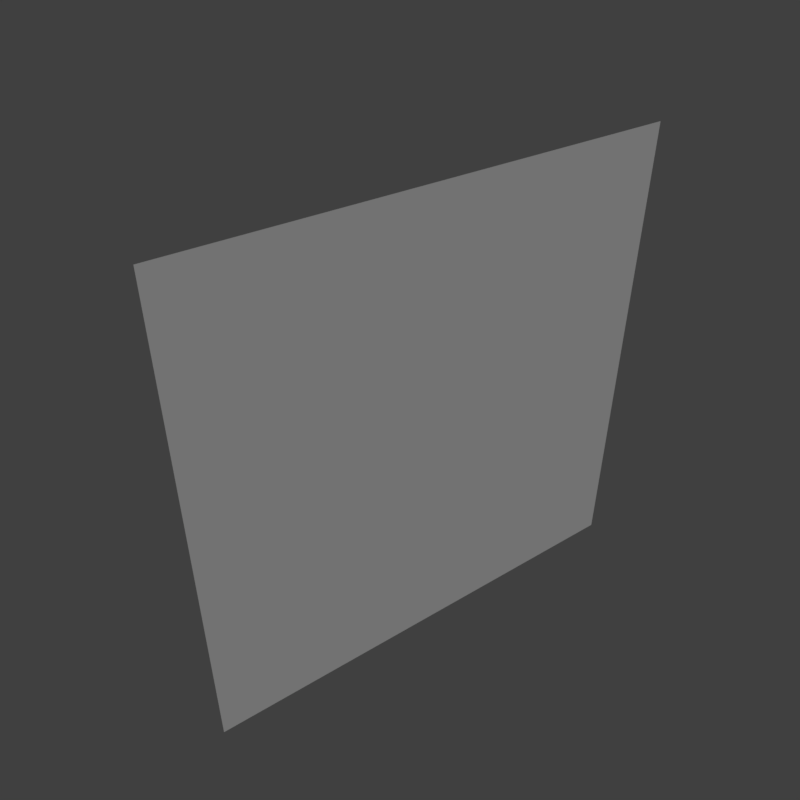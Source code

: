 # Source: wall_side.blend  (saved by Blender 2.79.0; exported with 4.5.12 LTS)
import bpy
from mathutils import Matrix  # noqa: F401  (used for matrix-valued properties, if any)

bpy.ops.wm.read_factory_settings(use_empty=True)
scene = bpy.context.scene
scene.name = 'Scene'

# ---- collections
col_collection_1 = bpy.data.collections.new('Collection 1'); scene.collection.children.link(col_collection_1)

# ---- materials (node trees are filled in below, after node groups)
mat_ground = bpy.data.materials.new('ground')
mat_ground.alpha_threshold = 0.0
mat_ground.use_transparent_shadow = False
mat_ground.roughness = 0.5
mat_ground.specular_intensity = 0.0

# ---- material node trees

# ---- world
world_world = bpy.data.worlds.new('World'); scene.world = world_world
world_world.color = (0.05088, 0.05088, 0.05088)
world_world.use_sun_shadow = False
world_world.sun_shadow_jitter_overblur = 0.0
world_world.cycles.sampling_method = 'MANUAL'

# ---- cameras
cam_camera = bpy.data.cameras.new('Camera')
cam_camera.clip_end = 100.0
cam_camera.lens = 35.0
cam_camera.sensor_width = 32.0
cam_camera.sensor_height = 18.0
cam_camera.display_size = 2.0
cam_camera.dof.focus_distance = 0.0
cam_camera.dof.aperture_fstop = 128.0
cam_camera.dof.aperture_blades = 6

# ---- lights
light_hemi = bpy.data.lights.new('Hemi', 'SUN')
light_hemi.transmission_factor = 0.0
light_hemi.angle = 0.1993
light_hemi.energy = 1.0
light_hemi.shadow_buffer_clip_start = 0.5
light_hemi.shadow_soft_size = 0.1
light_hemi.shadow_cascade_max_distance = 1000.0

# ---- meshes
me_groundwallside = bpy.data.meshes.new('GroundWallSide')
me_groundwallside.from_pydata([(1.0, -1.0, -2.0), (1.0, 1.0, -2.0), (1.0, -1.0, 0.0), (1.0, 1.0, 0.0)], [], [(2, 0, 1, 3)])
_uv = me_groundwallside.uv_layers.new(name='UVMap')
_uv.uv.foreach_set('vector', [0.7007, 0.5649, 0.7007, 0.5288, 0.7368, 0.5288, 0.7368, 0.5649])
me_groundwallside.materials.append(mat_ground)
me_groundwallside.use_remesh_preserve_volume = False
me_groundwallside.use_remesh_preserve_attributes = False
me_groundwallside.use_mirror_vertex_groups = False
me_groundwallside.use_paint_bone_selection = False
me_groundwallside.use_paint_mask = True
me_groundwallside.update()

# ---- objects
ob_camera = bpy.data.objects.new('Camera', cam_camera)
ob_hemi = bpy.data.objects.new('Hemi', light_hemi)
ob_groundwallside__col = bpy.data.objects.new('GroundWallSide -col', me_groundwallside)

# ---- transforms, parenting, visibility, modifiers, constraints
ob_camera.location = (3.047, -1.619, 1.008)
ob_camera.rotation_euler = (0.9558, -1.154e-05, 0.9527)
ob_camera.hide_viewport = True
ob_camera.lineart.crease_threshold = 0.0
ob_hemi.location = (0.0, 0.0, 0.0)
ob_hemi.rotation_euler = (-0.588, 0.4478, -0.281)
ob_hemi.hide_viewport = True
ob_hemi.lineart.crease_threshold = 0.0
ob_groundwallside__col.location = (0.0, 0.0, 0.0)
ob_groundwallside__col.lineart.crease_threshold = 0.0

# ---- collection membership
col_collection_1.objects.link(ob_camera)
col_collection_1.objects.link(ob_hemi)
col_collection_1.objects.link(ob_groundwallside__col)

# ---- scene / render settings (as saved in the file)
scene.camera = ob_camera
scene.frame_start = 1; scene.frame_end = 250; scene.frame_set(0)
scene.render.engine = 'BLENDER_EEVEE_NEXT'
scene.render.resolution_x = 256
scene.render.resolution_y = 256
scene.render.resolution_percentage = 50
scene.render.dither_intensity = 0.0
scene.render.film_transparent = True
scene.cycles.use_denoising = False
scene.cycles.samples = 128
scene.cycles.sampling_pattern = 'TABULATED_SOBOL'
scene.cycles.use_adaptive_sampling = False
scene.cycles.use_light_tree = False
scene.cycles.blur_glossy = 0.0
scene.cycles.sample_clamp_indirect = 0.0
scene.view_settings.view_transform = 'Standard'
bpy.context.view_layer.update()
